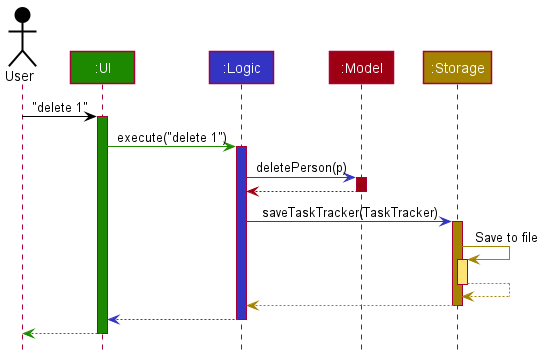

The diagram above was rendered by PlantUML. Its source (embedded in the PNG):
@startuml
!include style.puml

Actor User as user USER_COLOR
Participant ":UI" as ui UI_COLOR
Participant ":Logic" as logic LOGIC_COLOR
Participant ":Model" as model MODEL_COLOR
Participant ":Storage" as storage STORAGE_COLOR

user -[USER_COLOR]> ui : "delete 1"
activate ui UI_COLOR

ui -[UI_COLOR]> logic : execute("delete 1")
activate logic LOGIC_COLOR

logic -[LOGIC_COLOR]> model : deletePerson(p)
activate model MODEL_COLOR

model -[MODEL_COLOR]-> logic
deactivate model

logic -[LOGIC_COLOR]> storage : saveTaskTracker(TaskTracker)
activate storage STORAGE_COLOR

storage -[STORAGE_COLOR]> storage : Save to file
activate storage STORAGE_COLOR_T1
storage --[STORAGE_COLOR]> storage
deactivate storage

storage --[STORAGE_COLOR]> logic
deactivate storage

logic --[LOGIC_COLOR]> ui
deactivate logic

ui--[UI_COLOR]> user
deactivate ui
@enduml